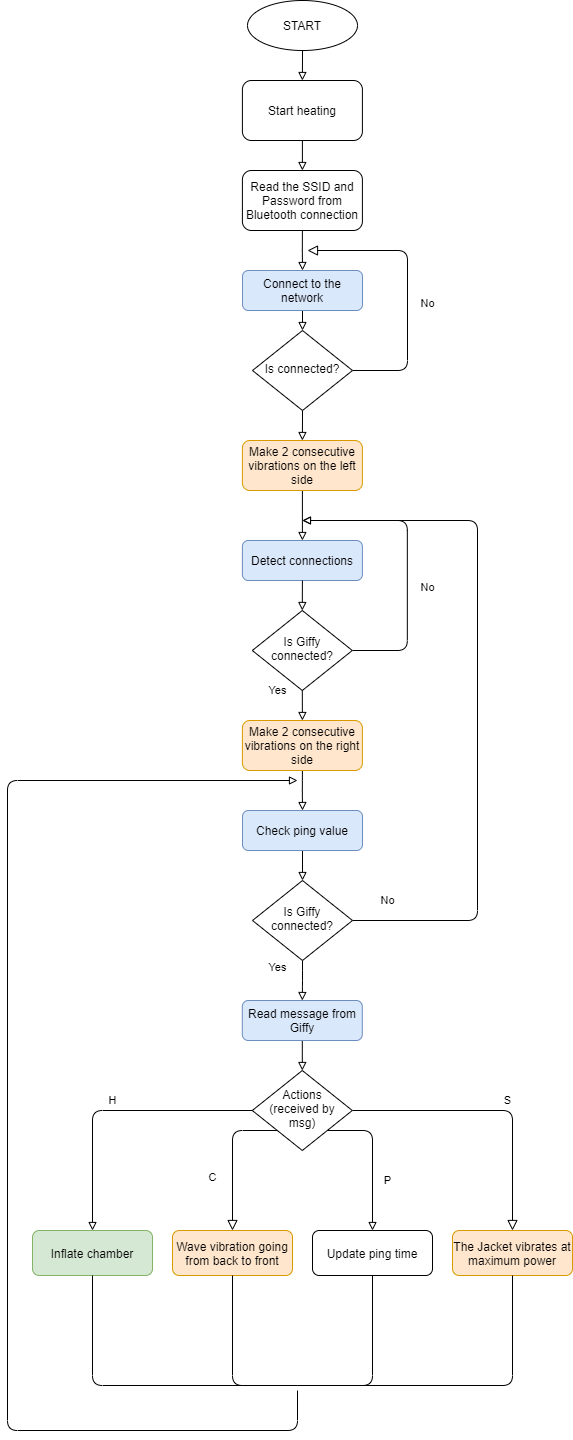

The diagram above was exported from draw.io. Its source (the exported page's mxGraphModel, read from the mxfile embedded in the PNG):
<mxGraphModel dx="2274" dy="2019" grid="1" gridSize="10" guides="1" tooltips="1" connect="1" arrows="1" fold="1" page="1" pageScale="1" pageWidth="827" pageHeight="1169" math="0" shadow="0">
  <root>
    <mxCell id="WIyWlLk6GJQsqaUBKTNV-0" />
    <mxCell id="WIyWlLk6GJQsqaUBKTNV-1" parent="WIyWlLk6GJQsqaUBKTNV-0" />
    <mxCell id="WIyWlLk6GJQsqaUBKTNV-8" value="C" style="rounded=1;html=1;jettySize=auto;orthogonalLoop=1;fontSize=11;endArrow=block;endFill=0;endSize=8;strokeWidth=1;shadow=0;labelBackgroundColor=none;edgeStyle=orthogonalEdgeStyle;exitX=0;exitY=1;exitDx=0;exitDy=0;entryX=0.5;entryY=0;entryDx=0;entryDy=0;" parent="WIyWlLk6GJQsqaUBKTNV-1" source="WIyWlLk6GJQsqaUBKTNV-10" target="WIyWlLk6GJQsqaUBKTNV-11" edge="1">
      <mxGeometry x="0.2563" y="-20" relative="1" as="geometry">
        <mxPoint as="offset" />
        <Array as="points">
          <mxPoint x="145" y="640" />
        </Array>
      </mxGeometry>
    </mxCell>
    <mxCell id="WIyWlLk6GJQsqaUBKTNV-9" value="S" style="edgeStyle=orthogonalEdgeStyle;rounded=1;html=1;jettySize=auto;orthogonalLoop=1;fontSize=11;endArrow=block;endFill=0;endSize=8;strokeWidth=1;shadow=0;labelBackgroundColor=none;" parent="WIyWlLk6GJQsqaUBKTNV-1" source="WIyWlLk6GJQsqaUBKTNV-10" target="WIyWlLk6GJQsqaUBKTNV-12" edge="1">
      <mxGeometry x="0.1057" y="10" relative="1" as="geometry">
        <mxPoint as="offset" />
      </mxGeometry>
    </mxCell>
    <mxCell id="xTELifMZ9nH3VVjS-ciY-5" value="H" style="edgeStyle=orthogonalEdgeStyle;rounded=1;orthogonalLoop=1;jettySize=auto;html=1;exitX=0;exitY=0.5;exitDx=0;exitDy=0;endArrow=block;endFill=0;" parent="WIyWlLk6GJQsqaUBKTNV-1" source="WIyWlLk6GJQsqaUBKTNV-10" target="xTELifMZ9nH3VVjS-ciY-4" edge="1">
      <mxGeometry x="0.0001" y="-10" relative="1" as="geometry">
        <mxPoint as="offset" />
      </mxGeometry>
    </mxCell>
    <mxCell id="xTELifMZ9nH3VVjS-ciY-18" value="P" style="edgeStyle=orthogonalEdgeStyle;rounded=1;orthogonalLoop=1;jettySize=auto;html=1;startArrow=none;startFill=0;endArrow=block;endFill=0;exitX=1;exitY=1;exitDx=0;exitDy=0;entryX=0.5;entryY=0;entryDx=0;entryDy=0;" parent="WIyWlLk6GJQsqaUBKTNV-1" source="WIyWlLk6GJQsqaUBKTNV-10" edge="1" target="Wrq7EPCd9RCDZquUNInU-30">
      <mxGeometry x="0.3113" y="15" relative="1" as="geometry">
        <mxPoint x="219.9" y="890" as="targetPoint" />
        <Array as="points">
          <mxPoint x="285" y="640" />
        </Array>
        <mxPoint as="offset" />
      </mxGeometry>
    </mxCell>
    <mxCell id="WIyWlLk6GJQsqaUBKTNV-10" value="Actions (received by msg)" style="rhombus;whiteSpace=wrap;html=1;shadow=0;fontFamily=Helvetica;fontSize=12;align=center;strokeWidth=1;spacing=6;spacingTop=-4;" parent="WIyWlLk6GJQsqaUBKTNV-1" vertex="1">
      <mxGeometry x="164.8" y="580" width="100" height="80" as="geometry" />
    </mxCell>
    <mxCell id="WIyWlLk6GJQsqaUBKTNV-11" value="Wave vibration going from back to front" style="rounded=1;whiteSpace=wrap;html=1;fontSize=12;glass=0;strokeWidth=1;shadow=0;fillColor=#ffe6cc;strokeColor=#d79b00;" parent="WIyWlLk6GJQsqaUBKTNV-1" vertex="1">
      <mxGeometry x="85" y="740" width="120" height="45" as="geometry" />
    </mxCell>
    <mxCell id="WIyWlLk6GJQsqaUBKTNV-12" value="The Jacket vibrates at maximum power" style="rounded=1;whiteSpace=wrap;html=1;fontSize=12;glass=0;strokeWidth=1;shadow=0;fillColor=#ffe6cc;strokeColor=#d79b00;" parent="WIyWlLk6GJQsqaUBKTNV-1" vertex="1">
      <mxGeometry x="365" y="740" width="120" height="45" as="geometry" />
    </mxCell>
    <mxCell id="Wrq7EPCd9RCDZquUNInU-28" style="edgeStyle=orthogonalEdgeStyle;rounded=0;orthogonalLoop=1;jettySize=auto;html=1;exitX=0.5;exitY=1;exitDx=0;exitDy=0;entryX=0.5;entryY=0;entryDx=0;entryDy=0;endArrow=block;endFill=0;" edge="1" parent="WIyWlLk6GJQsqaUBKTNV-1" source="xTELifMZ9nH3VVjS-ciY-0" target="Wrq7EPCd9RCDZquUNInU-27">
      <mxGeometry relative="1" as="geometry" />
    </mxCell>
    <mxCell id="xTELifMZ9nH3VVjS-ciY-0" value="START" style="ellipse;whiteSpace=wrap;html=1;" parent="WIyWlLk6GJQsqaUBKTNV-1" vertex="1">
      <mxGeometry x="160" y="-490" width="110" height="50" as="geometry" />
    </mxCell>
    <mxCell id="xTELifMZ9nH3VVjS-ciY-4" value="Inflate chamber" style="rounded=1;whiteSpace=wrap;html=1;fontSize=12;glass=0;strokeWidth=1;shadow=0;fillColor=#d5e8d4;strokeColor=#82b366;" parent="WIyWlLk6GJQsqaUBKTNV-1" vertex="1">
      <mxGeometry x="-55" y="740" width="120" height="45" as="geometry" />
    </mxCell>
    <mxCell id="xTELifMZ9nH3VVjS-ciY-13" value="" style="endArrow=none;html=1;entryX=0.5;entryY=1;entryDx=0;entryDy=0;" parent="WIyWlLk6GJQsqaUBKTNV-1" target="xTELifMZ9nH3VVjS-ciY-4" edge="1">
      <mxGeometry width="50" height="50" relative="1" as="geometry">
        <mxPoint x="210" y="895" as="sourcePoint" />
        <mxPoint x="84.90000000000009" y="855" as="targetPoint" />
        <Array as="points">
          <mxPoint x="5" y="895" />
        </Array>
      </mxGeometry>
    </mxCell>
    <mxCell id="xTELifMZ9nH3VVjS-ciY-15" value="" style="endArrow=none;html=1;entryX=0.5;entryY=1;entryDx=0;entryDy=0;" parent="WIyWlLk6GJQsqaUBKTNV-1" target="WIyWlLk6GJQsqaUBKTNV-11" edge="1">
      <mxGeometry width="50" height="50" relative="1" as="geometry">
        <mxPoint x="210" y="895" as="sourcePoint" />
        <mxPoint x="249.9000000000001" y="855" as="targetPoint" />
        <Array as="points">
          <mxPoint x="145" y="895" />
        </Array>
      </mxGeometry>
    </mxCell>
    <mxCell id="xTELifMZ9nH3VVjS-ciY-16" value="" style="endArrow=none;html=1;entryX=0.5;entryY=1;entryDx=0;entryDy=0;" parent="WIyWlLk6GJQsqaUBKTNV-1" target="WIyWlLk6GJQsqaUBKTNV-12" edge="1">
      <mxGeometry width="50" height="50" relative="1" as="geometry">
        <mxPoint x="230" y="895" as="sourcePoint" />
        <mxPoint x="414.9" y="855" as="targetPoint" />
        <Array as="points">
          <mxPoint x="425" y="895" />
        </Array>
      </mxGeometry>
    </mxCell>
    <mxCell id="Wrq7EPCd9RCDZquUNInU-0" value="No" style="edgeStyle=orthogonalEdgeStyle;rounded=1;html=1;jettySize=auto;orthogonalLoop=1;fontSize=11;endArrow=block;endFill=0;endSize=8;strokeWidth=1;shadow=0;labelBackgroundColor=none;" edge="1" parent="WIyWlLk6GJQsqaUBKTNV-1" source="Wrq7EPCd9RCDZquUNInU-2">
      <mxGeometry x="-0.1143" y="-20" relative="1" as="geometry">
        <mxPoint as="offset" />
        <mxPoint x="220" y="-240" as="targetPoint" />
        <Array as="points">
          <mxPoint x="320" y="-120" />
          <mxPoint x="320" y="-240" />
        </Array>
      </mxGeometry>
    </mxCell>
    <mxCell id="Wrq7EPCd9RCDZquUNInU-19" style="edgeStyle=orthogonalEdgeStyle;rounded=0;orthogonalLoop=1;jettySize=auto;html=1;exitX=0.5;exitY=1;exitDx=0;exitDy=0;entryX=0.5;entryY=0;entryDx=0;entryDy=0;endArrow=block;endFill=0;" edge="1" parent="WIyWlLk6GJQsqaUBKTNV-1" source="Wrq7EPCd9RCDZquUNInU-2" target="Wrq7EPCd9RCDZquUNInU-18">
      <mxGeometry relative="1" as="geometry" />
    </mxCell>
    <mxCell id="Wrq7EPCd9RCDZquUNInU-2" value="Is connected?" style="rhombus;whiteSpace=wrap;html=1;shadow=0;fontFamily=Helvetica;fontSize=12;align=center;strokeWidth=1;spacing=6;spacingTop=-4;" vertex="1" parent="WIyWlLk6GJQsqaUBKTNV-1">
      <mxGeometry x="165" y="-160" width="100" height="80" as="geometry" />
    </mxCell>
    <mxCell id="Wrq7EPCd9RCDZquUNInU-3" style="edgeStyle=orthogonalEdgeStyle;rounded=0;orthogonalLoop=1;jettySize=auto;html=1;exitX=0.5;exitY=1;exitDx=0;exitDy=0;entryX=0.5;entryY=0;entryDx=0;entryDy=0;endArrow=block;endFill=0;" edge="1" parent="WIyWlLk6GJQsqaUBKTNV-1" source="Wrq7EPCd9RCDZquUNInU-4" target="Wrq7EPCd9RCDZquUNInU-2">
      <mxGeometry relative="1" as="geometry">
        <mxPoint x="214.96000000000004" y="-140" as="targetPoint" />
      </mxGeometry>
    </mxCell>
    <mxCell id="Wrq7EPCd9RCDZquUNInU-4" value="Connect to the network" style="rounded=1;whiteSpace=wrap;html=1;fontSize=12;glass=0;strokeWidth=1;shadow=0;fillColor=#dae8fc;strokeColor=#6c8ebf;" vertex="1" parent="WIyWlLk6GJQsqaUBKTNV-1">
      <mxGeometry x="155" y="-220" width="120" height="40" as="geometry" />
    </mxCell>
    <mxCell id="Wrq7EPCd9RCDZquUNInU-7" value="No" style="edgeStyle=orthogonalEdgeStyle;rounded=1;html=1;jettySize=auto;orthogonalLoop=1;fontSize=11;endArrow=block;endFill=0;endSize=6;strokeWidth=1;shadow=0;labelBackgroundColor=none;jumpStyle=none;exitX=1;exitY=0.5;exitDx=0;exitDy=0;" edge="1" parent="WIyWlLk6GJQsqaUBKTNV-1" source="Wrq7EPCd9RCDZquUNInU-9">
      <mxGeometry x="-0.1844" y="-20" relative="1" as="geometry">
        <mxPoint as="offset" />
        <mxPoint x="214.9" y="30" as="targetPoint" />
        <Array as="points">
          <mxPoint x="319.9" y="160" />
          <mxPoint x="319.9" y="30" />
        </Array>
      </mxGeometry>
    </mxCell>
    <mxCell id="Wrq7EPCd9RCDZquUNInU-9" value="Is Giffy connected?" style="rhombus;whiteSpace=wrap;html=1;shadow=0;fontFamily=Helvetica;fontSize=12;align=center;strokeWidth=1;spacing=6;spacingTop=-4;" vertex="1" parent="WIyWlLk6GJQsqaUBKTNV-1">
      <mxGeometry x="164.8" y="120" width="100" height="80" as="geometry" />
    </mxCell>
    <mxCell id="Wrq7EPCd9RCDZquUNInU-11" value="Detect connections" style="rounded=1;whiteSpace=wrap;html=1;fontSize=12;glass=0;strokeWidth=1;shadow=0;fillColor=#dae8fc;strokeColor=#6c8ebf;" vertex="1" parent="WIyWlLk6GJQsqaUBKTNV-1">
      <mxGeometry x="154.9" y="50" width="120" height="40" as="geometry" />
    </mxCell>
    <mxCell id="Wrq7EPCd9RCDZquUNInU-12" style="edgeStyle=orthogonalEdgeStyle;rounded=0;orthogonalLoop=1;jettySize=auto;html=1;exitX=0.5;exitY=1;exitDx=0;exitDy=0;entryX=0.5;entryY=0;entryDx=0;entryDy=0;endArrow=block;endFill=0;" edge="1" parent="WIyWlLk6GJQsqaUBKTNV-1" source="Wrq7EPCd9RCDZquUNInU-11" target="Wrq7EPCd9RCDZquUNInU-9">
      <mxGeometry relative="1" as="geometry">
        <mxPoint x="214.8000000000001" y="240" as="sourcePoint" />
      </mxGeometry>
    </mxCell>
    <mxCell id="Wrq7EPCd9RCDZquUNInU-17" style="edgeStyle=orthogonalEdgeStyle;rounded=0;orthogonalLoop=1;jettySize=auto;html=1;exitX=0.5;exitY=1;exitDx=0;exitDy=0;entryX=0.5;entryY=0;entryDx=0;entryDy=0;endArrow=block;endFill=0;" edge="1" parent="WIyWlLk6GJQsqaUBKTNV-1" source="Wrq7EPCd9RCDZquUNInU-15" target="Wrq7EPCd9RCDZquUNInU-4">
      <mxGeometry relative="1" as="geometry" />
    </mxCell>
    <mxCell id="Wrq7EPCd9RCDZquUNInU-15" value="Read the SSID and Password from Bluetooth connection" style="rounded=1;whiteSpace=wrap;html=1;fontSize=12;glass=0;strokeWidth=1;shadow=0;" vertex="1" parent="WIyWlLk6GJQsqaUBKTNV-1">
      <mxGeometry x="154.9" y="-320" width="120" height="60" as="geometry" />
    </mxCell>
    <mxCell id="Wrq7EPCd9RCDZquUNInU-20" style="edgeStyle=orthogonalEdgeStyle;rounded=0;orthogonalLoop=1;jettySize=auto;html=1;exitX=0.5;exitY=1;exitDx=0;exitDy=0;entryX=0.5;entryY=0;entryDx=0;entryDy=0;endArrow=block;endFill=0;" edge="1" parent="WIyWlLk6GJQsqaUBKTNV-1" source="Wrq7EPCd9RCDZquUNInU-18" target="Wrq7EPCd9RCDZquUNInU-11">
      <mxGeometry relative="1" as="geometry" />
    </mxCell>
    <mxCell id="Wrq7EPCd9RCDZquUNInU-18" value="Make 2 consecutive vibrations on the left side" style="rounded=1;whiteSpace=wrap;html=1;fontSize=12;glass=0;strokeWidth=1;shadow=0;fillColor=#ffe6cc;strokeColor=#d79b00;" vertex="1" parent="WIyWlLk6GJQsqaUBKTNV-1">
      <mxGeometry x="154.9" y="-50" width="120" height="50" as="geometry" />
    </mxCell>
    <mxCell id="Wrq7EPCd9RCDZquUNInU-35" style="edgeStyle=orthogonalEdgeStyle;rounded=1;orthogonalLoop=1;jettySize=auto;html=1;exitX=0.5;exitY=1;exitDx=0;exitDy=0;entryX=0.5;entryY=0;entryDx=0;entryDy=0;endArrow=block;endFill=0;" edge="1" parent="WIyWlLk6GJQsqaUBKTNV-1" source="Wrq7EPCd9RCDZquUNInU-21" target="Wrq7EPCd9RCDZquUNInU-34">
      <mxGeometry relative="1" as="geometry" />
    </mxCell>
    <mxCell id="Wrq7EPCd9RCDZquUNInU-21" value="Make 2 consecutive vibrations on the right side" style="rounded=1;whiteSpace=wrap;html=1;fontSize=12;glass=0;strokeWidth=1;shadow=0;fillColor=#ffe6cc;strokeColor=#d79b00;" vertex="1" parent="WIyWlLk6GJQsqaUBKTNV-1">
      <mxGeometry x="154.9" y="230" width="120" height="50" as="geometry" />
    </mxCell>
    <mxCell id="Wrq7EPCd9RCDZquUNInU-22" value="Yes" style="edgeStyle=orthogonalEdgeStyle;rounded=0;orthogonalLoop=1;jettySize=auto;html=1;exitX=0.5;exitY=1;exitDx=0;exitDy=0;entryX=0.5;entryY=0;entryDx=0;entryDy=0;endArrow=block;endFill=0;" edge="1" parent="WIyWlLk6GJQsqaUBKTNV-1" source="Wrq7EPCd9RCDZquUNInU-9" target="Wrq7EPCd9RCDZquUNInU-21">
      <mxGeometry x="-1" y="-25" relative="1" as="geometry">
        <mxPoint x="215" y="330" as="targetPoint" />
        <mxPoint as="offset" />
        <mxPoint x="214.9000000000001" y="210" as="sourcePoint" />
      </mxGeometry>
    </mxCell>
    <mxCell id="Wrq7EPCd9RCDZquUNInU-26" style="edgeStyle=orthogonalEdgeStyle;rounded=0;orthogonalLoop=1;jettySize=auto;html=1;exitX=0.5;exitY=1;exitDx=0;exitDy=0;entryX=0.5;entryY=0;entryDx=0;entryDy=0;endArrow=block;endFill=0;" edge="1" parent="WIyWlLk6GJQsqaUBKTNV-1" source="Wrq7EPCd9RCDZquUNInU-24" target="WIyWlLk6GJQsqaUBKTNV-10">
      <mxGeometry relative="1" as="geometry" />
    </mxCell>
    <mxCell id="Wrq7EPCd9RCDZquUNInU-24" value="Read message from Giffy" style="rounded=1;whiteSpace=wrap;html=1;fontSize=12;glass=0;strokeWidth=1;shadow=0;fillColor=#dae8fc;strokeColor=#6c8ebf;" vertex="1" parent="WIyWlLk6GJQsqaUBKTNV-1">
      <mxGeometry x="154.79999999999998" y="510" width="120" height="40" as="geometry" />
    </mxCell>
    <mxCell id="Wrq7EPCd9RCDZquUNInU-29" style="edgeStyle=orthogonalEdgeStyle;rounded=0;orthogonalLoop=1;jettySize=auto;html=1;exitX=0.5;exitY=1;exitDx=0;exitDy=0;entryX=0.5;entryY=0;entryDx=0;entryDy=0;endArrow=block;endFill=0;" edge="1" parent="WIyWlLk6GJQsqaUBKTNV-1" source="Wrq7EPCd9RCDZquUNInU-27" target="Wrq7EPCd9RCDZquUNInU-15">
      <mxGeometry relative="1" as="geometry" />
    </mxCell>
    <mxCell id="Wrq7EPCd9RCDZquUNInU-27" value="Start heating" style="rounded=1;whiteSpace=wrap;html=1;fontSize=12;glass=0;strokeWidth=1;shadow=0;" vertex="1" parent="WIyWlLk6GJQsqaUBKTNV-1">
      <mxGeometry x="154.9" y="-410" width="120" height="60" as="geometry" />
    </mxCell>
    <mxCell id="Wrq7EPCd9RCDZquUNInU-30" value="Update ping time" style="rounded=1;whiteSpace=wrap;html=1;fontSize=12;glass=0;strokeWidth=1;shadow=0;" vertex="1" parent="WIyWlLk6GJQsqaUBKTNV-1">
      <mxGeometry x="225" y="740" width="120" height="45" as="geometry" />
    </mxCell>
    <mxCell id="Wrq7EPCd9RCDZquUNInU-32" value="" style="endArrow=none;html=1;entryX=0.5;entryY=1;entryDx=0;entryDy=0;" edge="1" parent="WIyWlLk6GJQsqaUBKTNV-1" target="Wrq7EPCd9RCDZquUNInU-30">
      <mxGeometry width="50" height="50" relative="1" as="geometry">
        <mxPoint x="210" y="895" as="sourcePoint" />
        <mxPoint x="435" y="790" as="targetPoint" />
        <Array as="points">
          <mxPoint x="285" y="895" />
        </Array>
      </mxGeometry>
    </mxCell>
    <mxCell id="Wrq7EPCd9RCDZquUNInU-33" value="" style="endArrow=block;html=1;endFill=0;rounded=1;" edge="1" parent="WIyWlLk6GJQsqaUBKTNV-1">
      <mxGeometry width="50" height="50" relative="1" as="geometry">
        <mxPoint x="210" y="900" as="sourcePoint" />
        <mxPoint x="210" y="290" as="targetPoint" />
        <Array as="points">
          <mxPoint x="210" y="940" />
          <mxPoint x="-80" y="940" />
          <mxPoint x="-80" y="290" />
        </Array>
      </mxGeometry>
    </mxCell>
    <mxCell id="Wrq7EPCd9RCDZquUNInU-37" style="edgeStyle=orthogonalEdgeStyle;rounded=1;orthogonalLoop=1;jettySize=auto;html=1;exitX=0.5;exitY=1;exitDx=0;exitDy=0;entryX=0.5;entryY=0;entryDx=0;entryDy=0;endArrow=block;endFill=0;" edge="1" parent="WIyWlLk6GJQsqaUBKTNV-1" source="Wrq7EPCd9RCDZquUNInU-34" target="Wrq7EPCd9RCDZquUNInU-36">
      <mxGeometry relative="1" as="geometry" />
    </mxCell>
    <mxCell id="Wrq7EPCd9RCDZquUNInU-34" value="Check ping value" style="rounded=1;whiteSpace=wrap;html=1;fontSize=12;glass=0;strokeWidth=1;shadow=0;fillColor=#dae8fc;strokeColor=#6c8ebf;" vertex="1" parent="WIyWlLk6GJQsqaUBKTNV-1">
      <mxGeometry x="155" y="320" width="120" height="40" as="geometry" />
    </mxCell>
    <mxCell id="Wrq7EPCd9RCDZquUNInU-38" value="No" style="edgeStyle=orthogonalEdgeStyle;rounded=1;orthogonalLoop=1;jettySize=auto;html=1;exitX=1;exitY=0.5;exitDx=0;exitDy=0;endArrow=block;endFill=0;" edge="1" parent="WIyWlLk6GJQsqaUBKTNV-1" source="Wrq7EPCd9RCDZquUNInU-36">
      <mxGeometry x="-0.9" y="20" relative="1" as="geometry">
        <mxPoint x="215" y="30" as="targetPoint" />
        <Array as="points">
          <mxPoint x="390" y="430" />
        </Array>
        <mxPoint as="offset" />
      </mxGeometry>
    </mxCell>
    <mxCell id="Wrq7EPCd9RCDZquUNInU-39" value="Yes" style="edgeStyle=orthogonalEdgeStyle;rounded=1;orthogonalLoop=1;jettySize=auto;html=1;exitX=0.5;exitY=1;exitDx=0;exitDy=0;entryX=0.5;entryY=0;entryDx=0;entryDy=0;endArrow=block;endFill=0;endSize=6;" edge="1" parent="WIyWlLk6GJQsqaUBKTNV-1" source="Wrq7EPCd9RCDZquUNInU-36" target="Wrq7EPCd9RCDZquUNInU-24">
      <mxGeometry x="-0.6528" y="-25" relative="1" as="geometry">
        <mxPoint as="offset" />
      </mxGeometry>
    </mxCell>
    <mxCell id="Wrq7EPCd9RCDZquUNInU-36" value="Is Giffy connected?" style="rhombus;whiteSpace=wrap;html=1;shadow=0;fontFamily=Helvetica;fontSize=12;align=center;strokeWidth=1;spacing=6;spacingTop=-4;" vertex="1" parent="WIyWlLk6GJQsqaUBKTNV-1">
      <mxGeometry x="165" y="390" width="100" height="80" as="geometry" />
    </mxCell>
  </root>
</mxGraphModel>